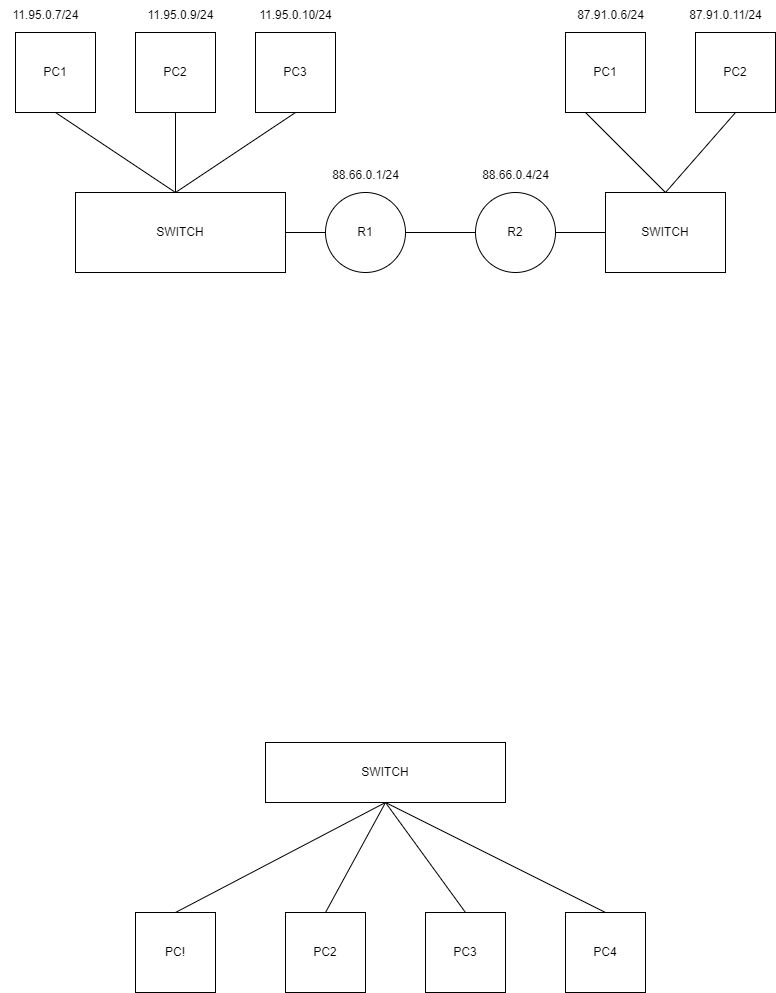

The diagram above was exported from draw.io. Its source (the exported page's mxGraphModel, read from the mxfile embedded in the PNG):
<mxGraphModel dx="1386" dy="1885" grid="1" gridSize="10" guides="1" tooltips="1" connect="1" arrows="1" fold="1" page="1" pageScale="1" pageWidth="850" pageHeight="1100" math="0" shadow="0">
  <root>
    <mxCell id="0" />
    <mxCell id="1" parent="0" />
    <mxCell id="wsE8enRh8yIq8ZNak9wt-1" value="SWITCH" style="rounded=0;whiteSpace=wrap;html=1;" vertex="1" parent="1">
      <mxGeometry x="290" y="110" width="240" height="60" as="geometry" />
    </mxCell>
    <mxCell id="wsE8enRh8yIq8ZNak9wt-2" value="PC!" style="whiteSpace=wrap;html=1;aspect=fixed;" vertex="1" parent="1">
      <mxGeometry x="160" y="280" width="80" height="80" as="geometry" />
    </mxCell>
    <mxCell id="wsE8enRh8yIq8ZNak9wt-3" value="PC2" style="whiteSpace=wrap;html=1;aspect=fixed;" vertex="1" parent="1">
      <mxGeometry x="310" y="280" width="80" height="80" as="geometry" />
    </mxCell>
    <mxCell id="wsE8enRh8yIq8ZNak9wt-4" value="PC3" style="whiteSpace=wrap;html=1;aspect=fixed;" vertex="1" parent="1">
      <mxGeometry x="450" y="280" width="80" height="80" as="geometry" />
    </mxCell>
    <mxCell id="wsE8enRh8yIq8ZNak9wt-5" value="PC4" style="whiteSpace=wrap;html=1;aspect=fixed;" vertex="1" parent="1">
      <mxGeometry x="590" y="280" width="80" height="80" as="geometry" />
    </mxCell>
    <mxCell id="wsE8enRh8yIq8ZNak9wt-10" value="" style="endArrow=none;html=1;rounded=0;entryX=0.5;entryY=1;entryDx=0;entryDy=0;exitX=0.5;exitY=0;exitDx=0;exitDy=0;" edge="1" parent="1" source="wsE8enRh8yIq8ZNak9wt-3" target="wsE8enRh8yIq8ZNak9wt-1">
      <mxGeometry width="50" height="50" relative="1" as="geometry">
        <mxPoint x="400" y="430" as="sourcePoint" />
        <mxPoint x="450" y="380" as="targetPoint" />
      </mxGeometry>
    </mxCell>
    <mxCell id="wsE8enRh8yIq8ZNak9wt-11" value="" style="endArrow=none;html=1;rounded=0;entryX=0.5;entryY=1;entryDx=0;entryDy=0;exitX=0.5;exitY=0;exitDx=0;exitDy=0;" edge="1" parent="1" source="wsE8enRh8yIq8ZNak9wt-4" target="wsE8enRh8yIq8ZNak9wt-1">
      <mxGeometry width="50" height="50" relative="1" as="geometry">
        <mxPoint x="400" y="430" as="sourcePoint" />
        <mxPoint x="450" y="380" as="targetPoint" />
      </mxGeometry>
    </mxCell>
    <mxCell id="wsE8enRh8yIq8ZNak9wt-12" value="" style="endArrow=none;html=1;rounded=0;exitX=0.5;exitY=0;exitDx=0;exitDy=0;" edge="1" parent="1" source="wsE8enRh8yIq8ZNak9wt-2">
      <mxGeometry width="50" height="50" relative="1" as="geometry">
        <mxPoint x="400" y="430" as="sourcePoint" />
        <mxPoint x="410" y="170" as="targetPoint" />
      </mxGeometry>
    </mxCell>
    <mxCell id="wsE8enRh8yIq8ZNak9wt-13" value="" style="endArrow=none;html=1;rounded=0;entryX=0.5;entryY=1;entryDx=0;entryDy=0;exitX=0.5;exitY=0;exitDx=0;exitDy=0;" edge="1" parent="1" source="wsE8enRh8yIq8ZNak9wt-5" target="wsE8enRh8yIq8ZNak9wt-1">
      <mxGeometry width="50" height="50" relative="1" as="geometry">
        <mxPoint x="400" y="430" as="sourcePoint" />
        <mxPoint x="450" y="380" as="targetPoint" />
      </mxGeometry>
    </mxCell>
    <mxCell id="wsE8enRh8yIq8ZNak9wt-16" value="PC2" style="whiteSpace=wrap;html=1;aspect=fixed;" vertex="1" parent="1">
      <mxGeometry x="160" y="-600" width="80" height="80" as="geometry" />
    </mxCell>
    <mxCell id="wsE8enRh8yIq8ZNak9wt-17" value="PC1" style="whiteSpace=wrap;html=1;aspect=fixed;" vertex="1" parent="1">
      <mxGeometry x="40" y="-600" width="80" height="80" as="geometry" />
    </mxCell>
    <mxCell id="wsE8enRh8yIq8ZNak9wt-18" value="PC3" style="whiteSpace=wrap;html=1;aspect=fixed;" vertex="1" parent="1">
      <mxGeometry x="280" y="-600" width="80" height="80" as="geometry" />
    </mxCell>
    <mxCell id="wsE8enRh8yIq8ZNak9wt-19" value="PC1" style="whiteSpace=wrap;html=1;aspect=fixed;" vertex="1" parent="1">
      <mxGeometry x="590" y="-600" width="80" height="80" as="geometry" />
    </mxCell>
    <mxCell id="wsE8enRh8yIq8ZNak9wt-20" value="PC2" style="whiteSpace=wrap;html=1;aspect=fixed;" vertex="1" parent="1">
      <mxGeometry x="720" y="-600" width="80" height="80" as="geometry" />
    </mxCell>
    <mxCell id="wsE8enRh8yIq8ZNak9wt-21" value="SWITCH" style="rounded=0;whiteSpace=wrap;html=1;" vertex="1" parent="1">
      <mxGeometry x="100" y="-440" width="210" height="80" as="geometry" />
    </mxCell>
    <mxCell id="wsE8enRh8yIq8ZNak9wt-22" value="SWITCH" style="rounded=0;whiteSpace=wrap;html=1;" vertex="1" parent="1">
      <mxGeometry x="630" y="-440" width="120" height="80" as="geometry" />
    </mxCell>
    <mxCell id="wsE8enRh8yIq8ZNak9wt-23" value="" style="endArrow=none;html=1;rounded=0;entryX=0.5;entryY=1;entryDx=0;entryDy=0;exitX=0.5;exitY=1;exitDx=0;exitDy=0;" edge="1" parent="1" source="wsE8enRh8yIq8ZNak9wt-18" target="wsE8enRh8yIq8ZNak9wt-16">
      <mxGeometry width="50" height="50" relative="1" as="geometry">
        <mxPoint x="400" y="-350" as="sourcePoint" />
        <mxPoint x="450" y="-400" as="targetPoint" />
        <Array as="points">
          <mxPoint x="200" y="-440" />
        </Array>
      </mxGeometry>
    </mxCell>
    <mxCell id="wsE8enRh8yIq8ZNak9wt-26" value="" style="endArrow=none;html=1;rounded=0;entryX=0.5;entryY=1;entryDx=0;entryDy=0;" edge="1" parent="1" target="wsE8enRh8yIq8ZNak9wt-17">
      <mxGeometry width="50" height="50" relative="1" as="geometry">
        <mxPoint x="200" y="-440" as="sourcePoint" />
        <mxPoint x="450" y="-400" as="targetPoint" />
      </mxGeometry>
    </mxCell>
    <mxCell id="wsE8enRh8yIq8ZNak9wt-27" value="" style="endArrow=none;html=1;rounded=0;entryX=0.5;entryY=0;entryDx=0;entryDy=0;exitX=0.25;exitY=1;exitDx=0;exitDy=0;" edge="1" parent="1" source="wsE8enRh8yIq8ZNak9wt-19" target="wsE8enRh8yIq8ZNak9wt-22">
      <mxGeometry width="50" height="50" relative="1" as="geometry">
        <mxPoint x="400" y="-350" as="sourcePoint" />
        <mxPoint x="450" y="-400" as="targetPoint" />
      </mxGeometry>
    </mxCell>
    <mxCell id="wsE8enRh8yIq8ZNak9wt-28" value="" style="endArrow=none;html=1;rounded=0;entryX=0.5;entryY=0;entryDx=0;entryDy=0;exitX=0.5;exitY=1;exitDx=0;exitDy=0;" edge="1" parent="1" source="wsE8enRh8yIq8ZNak9wt-20" target="wsE8enRh8yIq8ZNak9wt-22">
      <mxGeometry width="50" height="50" relative="1" as="geometry">
        <mxPoint x="400" y="-350" as="sourcePoint" />
        <mxPoint x="450" y="-400" as="targetPoint" />
      </mxGeometry>
    </mxCell>
    <mxCell id="wsE8enRh8yIq8ZNak9wt-29" value="R1" style="ellipse;whiteSpace=wrap;html=1;aspect=fixed;" vertex="1" parent="1">
      <mxGeometry x="350" y="-440" width="80" height="80" as="geometry" />
    </mxCell>
    <mxCell id="wsE8enRh8yIq8ZNak9wt-30" value="R2" style="ellipse;whiteSpace=wrap;html=1;aspect=fixed;" vertex="1" parent="1">
      <mxGeometry x="500" y="-440" width="80" height="80" as="geometry" />
    </mxCell>
    <mxCell id="wsE8enRh8yIq8ZNak9wt-32" value="" style="endArrow=none;html=1;rounded=0;entryX=0;entryY=0.5;entryDx=0;entryDy=0;exitX=1;exitY=0.5;exitDx=0;exitDy=0;" edge="1" parent="1" source="wsE8enRh8yIq8ZNak9wt-29" target="wsE8enRh8yIq8ZNak9wt-30">
      <mxGeometry width="50" height="50" relative="1" as="geometry">
        <mxPoint x="400" y="-350" as="sourcePoint" />
        <mxPoint x="450" y="-400" as="targetPoint" />
      </mxGeometry>
    </mxCell>
    <mxCell id="wsE8enRh8yIq8ZNak9wt-33" value="" style="endArrow=none;html=1;rounded=0;" edge="1" parent="1" source="wsE8enRh8yIq8ZNak9wt-21" target="wsE8enRh8yIq8ZNak9wt-29">
      <mxGeometry width="50" height="50" relative="1" as="geometry">
        <mxPoint x="400" y="-350" as="sourcePoint" />
        <mxPoint x="450" y="-400" as="targetPoint" />
      </mxGeometry>
    </mxCell>
    <mxCell id="wsE8enRh8yIq8ZNak9wt-34" value="" style="endArrow=none;html=1;rounded=0;entryX=1;entryY=0.5;entryDx=0;entryDy=0;exitX=0;exitY=0.5;exitDx=0;exitDy=0;" edge="1" parent="1" source="wsE8enRh8yIq8ZNak9wt-22" target="wsE8enRh8yIq8ZNak9wt-30">
      <mxGeometry width="50" height="50" relative="1" as="geometry">
        <mxPoint x="400" y="-350" as="sourcePoint" />
        <mxPoint x="450" y="-400" as="targetPoint" />
      </mxGeometry>
    </mxCell>
    <mxCell id="wsE8enRh8yIq8ZNak9wt-35" value="11.95.0.7/24" style="text;html=1;align=center;verticalAlign=middle;resizable=0;points=[];autosize=1;strokeColor=none;fillColor=none;" vertex="1" parent="1">
      <mxGeometry x="25" y="-632" width="90" height="30" as="geometry" />
    </mxCell>
    <mxCell id="wsE8enRh8yIq8ZNak9wt-38" value="11.95.0.9/24" style="text;html=1;align=center;verticalAlign=middle;resizable=0;points=[];autosize=1;strokeColor=none;fillColor=none;" vertex="1" parent="1">
      <mxGeometry x="160" y="-632" width="90" height="30" as="geometry" />
    </mxCell>
    <mxCell id="wsE8enRh8yIq8ZNak9wt-39" value="11.95.0.10/24" style="text;html=1;align=center;verticalAlign=middle;resizable=0;points=[];autosize=1;strokeColor=none;fillColor=none;" vertex="1" parent="1">
      <mxGeometry x="270" y="-632" width="100" height="30" as="geometry" />
    </mxCell>
    <mxCell id="wsE8enRh8yIq8ZNak9wt-40" value="87.91.0.6/24" style="text;html=1;align=center;verticalAlign=middle;resizable=0;points=[];autosize=1;strokeColor=none;fillColor=none;" vertex="1" parent="1">
      <mxGeometry x="590" y="-632" width="90" height="30" as="geometry" />
    </mxCell>
    <mxCell id="wsE8enRh8yIq8ZNak9wt-41" value="87.91.0.11/24" style="text;html=1;align=center;verticalAlign=middle;resizable=0;points=[];autosize=1;strokeColor=none;fillColor=none;" vertex="1" parent="1">
      <mxGeometry x="700" y="-632" width="100" height="30" as="geometry" />
    </mxCell>
    <mxCell id="wsE8enRh8yIq8ZNak9wt-42" value="88.66.0.1/24" style="text;html=1;align=center;verticalAlign=middle;resizable=0;points=[];autosize=1;strokeColor=none;fillColor=none;" vertex="1" parent="1">
      <mxGeometry x="345" y="-472" width="90" height="30" as="geometry" />
    </mxCell>
    <mxCell id="wsE8enRh8yIq8ZNak9wt-43" value="88.66.0.4/24" style="text;html=1;align=center;verticalAlign=middle;resizable=0;points=[];autosize=1;strokeColor=none;fillColor=none;" vertex="1" parent="1">
      <mxGeometry x="495" y="-472" width="90" height="30" as="geometry" />
    </mxCell>
  </root>
</mxGraphModel>